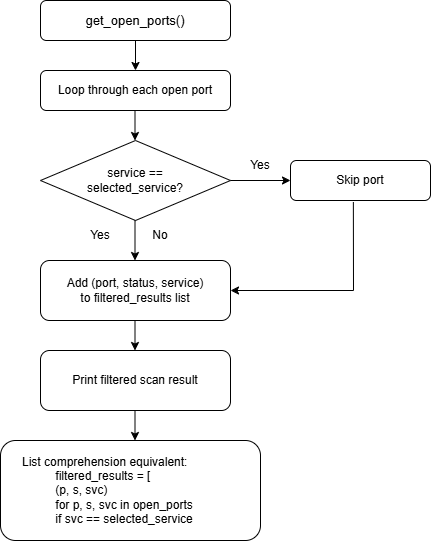

The diagram above was exported from draw.io. Its source (the exported page's mxGraphModel, read from the mxfile embedded in the PNG):
<mxGraphModel dx="1042" dy="657" grid="1" gridSize="10" guides="1" tooltips="1" connect="1" arrows="1" fold="1" page="1" pageScale="1" pageWidth="850" pageHeight="1100" math="0" shadow="0">
  <root>
    <mxCell id="0" />
    <mxCell id="1" parent="0" />
    <mxCell id="2nitTHjEdzcbIRcK3Nfn-2" parent="1" style="rounded=1;whiteSpace=wrap;html=1;" value="&lt;span style=&quot;font-family: sans-serif; font-size: 13px; text-align: start; text-wrap-mode: nowrap;&quot;&gt;get_open_ports()&lt;/span&gt;" vertex="1">
      <mxGeometry height="40" width="190" x="220" y="60" as="geometry" />
    </mxCell>
    <mxCell id="2nitTHjEdzcbIRcK3Nfn-3" parent="1" style="rounded=1;whiteSpace=wrap;html=1;" value="Loop through each open port" vertex="1">
      <mxGeometry height="40" width="190" x="220" y="130" as="geometry" />
    </mxCell>
    <mxCell id="2nitTHjEdzcbIRcK3Nfn-4" parent="1" style="rhombus;whiteSpace=wrap;html=1;" value="service ==&lt;div&gt;selected_service?&lt;/div&gt;" vertex="1">
      <mxGeometry height="80" width="190" x="220" y="200" as="geometry" />
    </mxCell>
    <mxCell id="2nitTHjEdzcbIRcK3Nfn-5" parent="1" style="rounded=1;whiteSpace=wrap;html=1;" value="Skip port" vertex="1">
      <mxGeometry height="40" width="140" x="470" y="220" as="geometry" />
    </mxCell>
    <mxCell id="2nitTHjEdzcbIRcK3Nfn-6" parent="1" style="rounded=1;whiteSpace=wrap;html=1;" value="Add (port, status, service)&lt;div&gt;to filtered_results list&lt;/div&gt;" vertex="1">
      <mxGeometry height="60" width="190" x="220" y="320" as="geometry" />
    </mxCell>
    <mxCell id="2nitTHjEdzcbIRcK3Nfn-7" parent="1" style="rounded=1;whiteSpace=wrap;html=1;" value="Print filtered scan result" vertex="1">
      <mxGeometry height="60" width="190" x="220" y="410" as="geometry" />
    </mxCell>
    <mxCell id="2nitTHjEdzcbIRcK3Nfn-8" parent="1" style="rounded=1;whiteSpace=wrap;html=1;align=left;" value="&lt;div style=&quot;&quot;&gt;&lt;span style=&quot;background-color: transparent; color: light-dark(rgb(0, 0, 0), rgb(255, 255, 255));&quot;&gt;&amp;nbsp; &amp;nbsp; &amp;nbsp; List comprehension equivalent:&lt;/span&gt;&lt;/div&gt;&lt;div style=&quot;&quot;&gt;&lt;span style=&quot;white-space: pre;&quot;&gt;&#09;&lt;/span&gt;&lt;span style=&quot;white-space: pre;&quot;&gt;&#09;&lt;/span&gt;filtered_results = [&lt;/div&gt;&lt;div style=&quot;&quot;&gt;&lt;span style=&quot;white-space: pre;&quot;&gt;&#09;&lt;/span&gt;&lt;span style=&quot;white-space: pre;&quot;&gt;&#09;&lt;/span&gt;(p, s, svc)&lt;/div&gt;&lt;div&gt;&lt;span style=&quot;white-space: pre;&quot;&gt;&#09;&lt;/span&gt;&lt;span style=&quot;white-space: pre;&quot;&gt;&#09;&lt;/span&gt;for p, s, svc in open_ports&lt;/div&gt;&lt;div&gt;&lt;span style=&quot;white-space: pre;&quot;&gt;&#09;&lt;/span&gt;&lt;span style=&quot;white-space: pre;&quot;&gt;&#09;&lt;/span&gt;if svc == selected_service&lt;br&gt;&lt;/div&gt;" vertex="1">
      <mxGeometry height="100" width="260" x="180" y="500" as="geometry" />
    </mxCell>
    <mxCell id="2nitTHjEdzcbIRcK3Nfn-14" edge="1" parent="1" source="2nitTHjEdzcbIRcK3Nfn-2" style="endArrow=classic;html=1;rounded=0;exitX=0.5;exitY=1;exitDx=0;exitDy=0;" target="2nitTHjEdzcbIRcK3Nfn-3" value="">
      <mxGeometry height="50" relative="1" width="50" as="geometry">
        <mxPoint x="400" y="370" as="sourcePoint" />
        <mxPoint x="450" y="320" as="targetPoint" />
      </mxGeometry>
    </mxCell>
    <mxCell id="2nitTHjEdzcbIRcK3Nfn-15" edge="1" parent="1" style="endArrow=classic;html=1;rounded=0;exitX=0.5;exitY=1;exitDx=0;exitDy=0;" value="">
      <mxGeometry height="50" relative="1" width="50" as="geometry">
        <mxPoint x="314.5" y="170" as="sourcePoint" />
        <mxPoint x="314.5" y="200" as="targetPoint" />
      </mxGeometry>
    </mxCell>
    <mxCell id="2nitTHjEdzcbIRcK3Nfn-16" edge="1" parent="1" style="endArrow=classic;html=1;rounded=0;exitX=0.5;exitY=1;exitDx=0;exitDy=0;" value="">
      <mxGeometry height="50" relative="1" width="50" as="geometry">
        <mxPoint x="314.5" y="280" as="sourcePoint" />
        <mxPoint x="314.5" y="320" as="targetPoint" />
      </mxGeometry>
    </mxCell>
    <mxCell id="2nitTHjEdzcbIRcK3Nfn-18" edge="1" parent="1" style="endArrow=classic;html=1;rounded=0;exitX=0.5;exitY=1;exitDx=0;exitDy=0;" value="">
      <mxGeometry height="50" relative="1" width="50" as="geometry">
        <mxPoint x="314.5" y="380" as="sourcePoint" />
        <mxPoint x="314.5" y="410" as="targetPoint" />
      </mxGeometry>
    </mxCell>
    <mxCell id="2nitTHjEdzcbIRcK3Nfn-19" edge="1" parent="1" style="endArrow=classic;html=1;rounded=0;exitX=0.5;exitY=1;exitDx=0;exitDy=0;" value="">
      <mxGeometry height="50" relative="1" width="50" as="geometry">
        <mxPoint x="314.5" y="470" as="sourcePoint" />
        <mxPoint x="314.5" y="500" as="targetPoint" />
      </mxGeometry>
    </mxCell>
    <mxCell id="2nitTHjEdzcbIRcK3Nfn-21" edge="1" parent="1" source="2nitTHjEdzcbIRcK3Nfn-4" style="endArrow=classic;html=1;rounded=0;exitX=1;exitY=0.5;exitDx=0;exitDy=0;entryX=0;entryY=0.5;entryDx=0;entryDy=0;" target="2nitTHjEdzcbIRcK3Nfn-5" value="">
      <mxGeometry height="50" relative="1" width="50" as="geometry">
        <mxPoint x="400" y="370" as="sourcePoint" />
        <mxPoint x="450" y="320" as="targetPoint" />
      </mxGeometry>
    </mxCell>
    <mxCell id="2nitTHjEdzcbIRcK3Nfn-22" edge="1" parent="1" source="2nitTHjEdzcbIRcK3Nfn-5" style="endArrow=classic;html=1;rounded=0;exitX=0.449;exitY=1.04;exitDx=0;exitDy=0;exitPerimeter=0;entryX=1;entryY=0.5;entryDx=0;entryDy=0;" target="2nitTHjEdzcbIRcK3Nfn-6" value="">
      <mxGeometry height="50" relative="1" width="50" as="geometry">
        <Array as="points">
          <mxPoint x="533" y="350" />
        </Array>
        <mxPoint x="610" y="330" as="sourcePoint" />
        <mxPoint x="620" y="420" as="targetPoint" />
      </mxGeometry>
    </mxCell>
    <mxCell id="2nitTHjEdzcbIRcK3Nfn-23" parent="1" style="text;html=1;whiteSpace=wrap;strokeColor=none;fillColor=none;align=center;verticalAlign=middle;rounded=0;" value="Yes" vertex="1">
      <mxGeometry height="30" width="60" x="250" y="280" as="geometry" />
    </mxCell>
    <mxCell id="2nitTHjEdzcbIRcK3Nfn-24" parent="1" style="text;html=1;whiteSpace=wrap;strokeColor=none;fillColor=none;align=center;verticalAlign=middle;rounded=0;" value="No" vertex="1">
      <mxGeometry height="30" width="60" x="310" y="280" as="geometry" />
    </mxCell>
    <mxCell id="2nitTHjEdzcbIRcK3Nfn-25" parent="1" style="text;html=1;whiteSpace=wrap;strokeColor=none;fillColor=none;align=center;verticalAlign=middle;rounded=0;" value="Yes" vertex="1">
      <mxGeometry height="30" width="60" x="410" y="210" as="geometry" />
    </mxCell>
  </root>
</mxGraphModel>